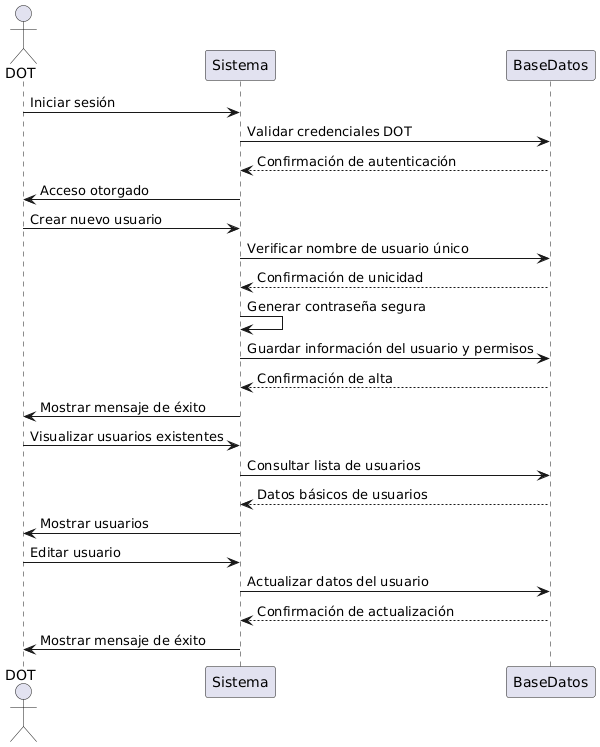

The diagram above was rendered by PlantUML. Its source (embedded in the PNG):
@startuml
actor DOT
participant Sistema
participant BaseDatos

DOT -> Sistema: Iniciar sesión
Sistema -> BaseDatos: Validar credenciales DOT
BaseDatos --> Sistema: Confirmación de autenticación
Sistema -> DOT: Acceso otorgado

DOT -> Sistema: Crear nuevo usuario
Sistema -> BaseDatos: Verificar nombre de usuario único
BaseDatos --> Sistema: Confirmación de unicidad
Sistema -> Sistema: Generar contraseña segura
Sistema -> BaseDatos: Guardar información del usuario y permisos
BaseDatos --> Sistema: Confirmación de alta
Sistema -> DOT: Mostrar mensaje de éxito

DOT -> Sistema: Visualizar usuarios existentes
Sistema -> BaseDatos: Consultar lista de usuarios
BaseDatos --> Sistema: Datos básicos de usuarios
Sistema -> DOT: Mostrar usuarios

DOT -> Sistema: Editar usuario
Sistema -> BaseDatos: Actualizar datos del usuario
BaseDatos --> Sistema: Confirmación de actualización
Sistema -> DOT: Mostrar mensaje de éxito
@enduml